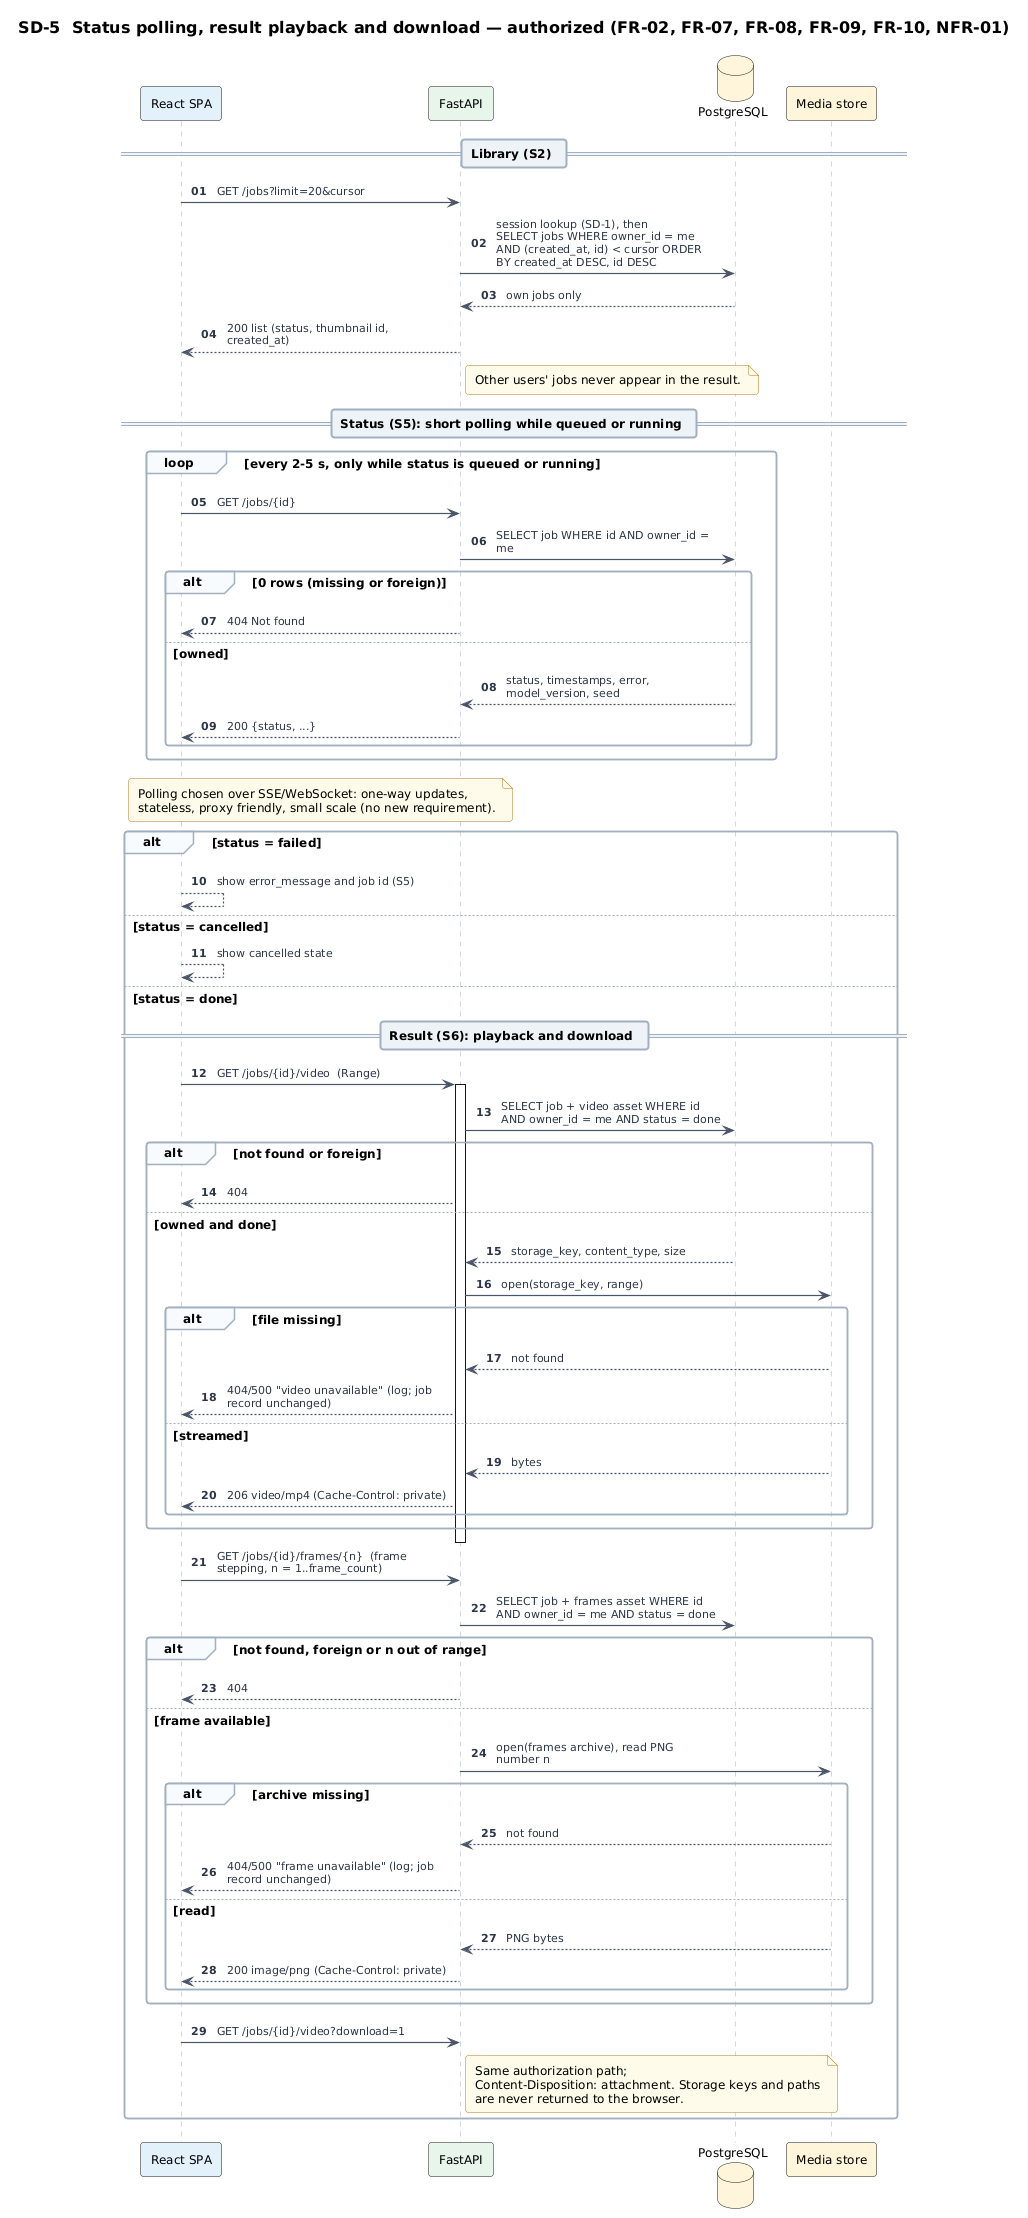

The diagram above was rendered by PlantUML. Its source (embedded in the PNG):
@startuml sd-05-status-and-result
!include ../_style/cue.iuml
skinparam sequenceArrowThickness 1.2
autonumber "<b>00"
title SD-5  Status polling, result playback and download — authorized (FR-02, FR-07, FR-08, FR-09, FR-10, NFR-01)
participant "React SPA" as SPA #E3F0FB
participant "FastAPI" as API #E6F4EA
database "PostgreSQL" as DB #FFF4DB
participant "Media store" as MS #FFF4DB

== Library (S2) ==
SPA -> API : GET /jobs?limit=20&cursor
API -> DB : session lookup (SD-1), then\nSELECT jobs WHERE owner_id = me\nAND (created_at, id) < cursor ORDER BY created_at DESC, id DESC
DB --> API : own jobs only
API --> SPA : 200 list (status, thumbnail id, created_at)
note right of API : Other users' jobs never appear in the result.

== Status (S5): short polling while queued or running ==
loop every 2-5 s, only while status is queued or running
  SPA -> API : GET /jobs/{id}
  API -> DB : SELECT job WHERE id AND owner_id = me
  alt 0 rows (missing or foreign)
    API --> SPA : 404 Not found
  else owned
    DB --> API : status, timestamps, error, model_version, seed
    API --> SPA : 200 {status, ...}
  end
end
note over SPA, API : Polling chosen over SSE/WebSocket: one-way updates,\nstateless, proxy friendly, small scale (no new requirement).

alt status = failed
  SPA --> SPA : show error_message and job id (S5)
else status = cancelled
  SPA --> SPA : show cancelled state
else status = done
  == Result (S6): playback and download ==
  SPA -> API : GET /jobs/{id}/video  (Range)
  activate API
  API -> DB : SELECT job + video asset WHERE id AND owner_id = me AND status = done
  alt not found or foreign
    API --> SPA : 404
  else owned and done
    DB --> API : storage_key, content_type, size
    API -> MS : open(storage_key, range)
    alt file missing
      MS --> API : not found
      API --> SPA : 404/500 "video unavailable" (log; job record unchanged)
    else streamed
      MS --> API : bytes
      API --> SPA : 206 video/mp4 (Cache-Control: private)
    end
  end
  deactivate API
  SPA -> API : GET /jobs/{id}/frames/{n}  (frame stepping, n = 1..frame_count)
  API -> DB : SELECT job + frames asset WHERE id AND owner_id = me AND status = done
  alt not found, foreign or n out of range
    API --> SPA : 404
  else frame available
    API -> MS : open(frames archive), read PNG number n
    alt archive missing
      MS --> API : not found
      API --> SPA : 404/500 "frame unavailable" (log; job record unchanged)
    else read
      MS --> API : PNG bytes
      API --> SPA : 200 image/png (Cache-Control: private)
    end
  end
  SPA -> API : GET /jobs/{id}/video?download=1
  note right of API : Same authorization path;\nContent-Disposition: attachment. Storage keys and paths\nare never returned to the browser.
end
@enduml